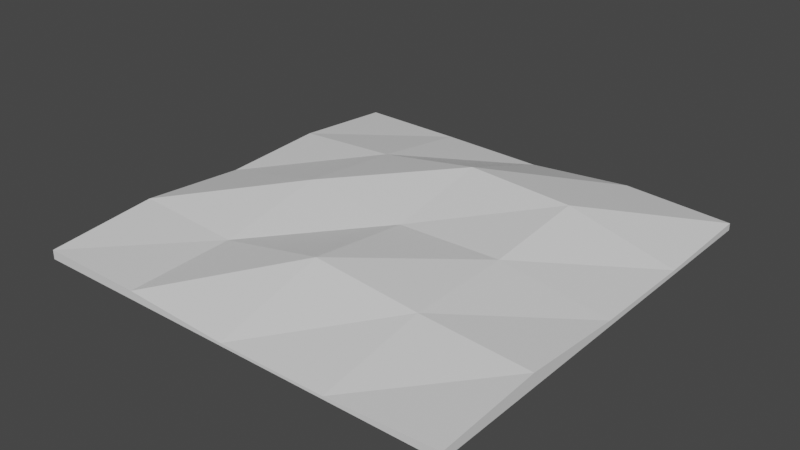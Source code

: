 # Source: debris.blend  (saved by Blender 2.92.15; exported with 4.5.12 LTS)
import bpy
from mathutils import Matrix  # noqa: F401  (used for matrix-valued properties, if any)

bpy.ops.wm.read_factory_settings(use_empty=True)
scene = bpy.context.scene
scene.name = 'Scene'

# ---- collections
col_collection = bpy.data.collections.new('Collection'); scene.collection.children.link(col_collection)

# ---- materials (node trees are filled in below, after node groups)
mat_material = bpy.data.materials.new('Material')
mat_material.alpha_threshold = 0.0
mat_material.use_transparent_shadow = False
mat_material.line_color = (0.0, 0.0, 0.0, 1.0)

# ---- material node trees
mat_material.use_nodes = True; mat_material.node_tree.nodes.clear()
_N = mat_material.node_tree.nodes; _L = mat_material.node_tree.links
n0 = _N.new('ShaderNodeOutputMaterial'); n0.name = 'Material Output'; n0.location = (385, 225)
n1 = _N.new('ShaderNodeBsdfPrincipled'); n1.name = 'Principled BSDF'; n1.location = (95, 225)
n1.distribution = 'GGX'
n1.subsurface_method = 'BURLEY'
n1.inputs[2].default_value = 0.4
n1.inputs[3].default_value = 1.45
n1.inputs[27].default_value = (0.0, 0.0, 0.0, 1.0)
n1.inputs[28].default_value = 1.0
_L.new(n1.outputs[0], n0.inputs[0])
n0.is_active_output = True

# ---- world
world_world = bpy.data.worlds.new('World'); scene.world = world_world
world_world.use_nodes = True; world_world.node_tree.nodes.clear()
_N = world_world.node_tree.nodes; _L = world_world.node_tree.links
n0 = _N.new('ShaderNodeOutputWorld'); n0.name = 'World Output'; n0.location = (300, 300)
n1 = _N.new('ShaderNodeBackground'); n1.name = 'Background'; n1.location = (10, 300)
n1.inputs[0].default_value = (0.05088, 0.05088, 0.05088, 1.0)
_L.new(n1.outputs[0], n0.inputs[0])
n0.is_active_output = True
world_world.color = (0.05088, 0.05088, 0.05088)
world_world.use_sun_shadow = False
world_world.sun_shadow_jitter_overblur = 0.0

# ---- meshes
me_cube = bpy.data.meshes.new('Cube')
me_cube.from_pydata([(1.0, 1.0, -0.04238), (1.0, 1.0, -0.075), (1.0, -1.0, -0.03731), (1.0, -1.0, -0.075), (-1.0, 1.0, -0.03608), (-1.0, 1.0, -0.075), (-1.0, -1.0, -0.03254), (-1.0, -1.0, -0.075), (0.0, 1.0, -0.075), (0.0, -1.0, -0.0627), (0.0, -1.0, -0.075), (0.0, 1.0, -0.05388), (-1.0, 0.0, -0.075), (1.0, 0.0, -0.04894), (-1.0, 0.0, -0.02374), (1.0, 0.0, -0.075), (0.0, 0.0, -0.075), (0.0, 0.0, 0.01795), (-0.5, 1.0, -0.075), (-0.5, -1.0, -0.03636), (-0.5, -1.0, -0.075), (-0.5, 1.0, -0.04225), (-0.5, 0.0, -0.075), (-0.5, 0.0, 0.075), (0.5, -1.0, -0.075), (0.5, 1.0, -0.0138), (0.5, 1.0, -0.075), (0.5, -1.0, -0.06203), (0.5, 0.0, 0.02819), (0.5, 0.0, -0.075), (-1.0, -0.5005, -0.075), (1.0, -0.5005, -0.01269), (0.0, -0.5005, -0.075), (0.0, -0.5005, 0.075), (-1.0, -0.5005, 0.01404), (1.0, -0.5005, -0.075), (-0.5, -0.5005, -0.075), (-0.5, -0.5005, -0.02038), (0.5, -0.5005, 0.02341), (0.5, -0.5005, -0.075), (-1.0, 0.5, 0.002841), (1.0, 0.5, -0.075), (-1.0, 0.5, -0.075), (1.0, 0.5, -0.055), (0.0, 0.5, -0.075), (0.0, 0.5, 0.1061), (-0.5, 0.5, 0.02859), (-0.5, 0.5, -0.075), (0.5, 0.5, -0.075), (0.5, 0.5, 0.075)], [], [(37, 34, 6, 19), (20, 19, 6, 7), (42, 40, 4, 5), (39, 35, 3, 24), (35, 31, 2, 3), (26, 25, 0, 1), (18, 21, 11, 8), (36, 32, 10, 20), (24, 27, 9, 10), (38, 33, 9, 27), (49, 45, 17, 28), (47, 44, 16, 22), (41, 43, 13, 15), (48, 41, 15, 29), (30, 34, 14, 12), (46, 40, 14, 23), (45, 46, 23, 17), (42, 47, 22, 12), (30, 36, 20, 7), (5, 4, 21, 18), (10, 9, 19, 20), (33, 37, 19, 9), (44, 48, 29, 16), (43, 49, 28, 13), (31, 38, 27, 2), (3, 2, 27, 24), (8, 11, 25, 26), (32, 39, 24, 10), (16, 29, 39, 32), (13, 28, 38, 31), (17, 23, 37, 33), (12, 22, 36, 30), (7, 6, 34, 30), (28, 17, 33, 38), (22, 16, 32, 36), (15, 13, 31, 35), (29, 15, 35, 39), (23, 14, 34, 37), (0, 25, 49, 43), (8, 26, 48, 44), (5, 18, 47, 42), (11, 21, 46, 45), (21, 4, 40, 46), (26, 1, 41, 48), (1, 0, 43, 41), (18, 8, 44, 47), (25, 11, 45, 49), (12, 14, 40, 42)])
_k = set([(1, 26), (1, 41), (3, 24), (3, 35), (5, 18), (5, 42), (7, 20), (7, 30), (8, 18), (8, 26), (10, 20), (10, 24), (12, 30), (12, 42), (15, 35), (15, 41)])
me_cube.attributes.new('sharp_edge', 'BOOLEAN', 'EDGE').data.foreach_set('value', [ (min(e.vertices), max(e.vertices)) in _k for e in me_cube.edges])
_uv = me_cube.uv_layers.new(name='UVMap')
_uv.uv.foreach_set('vector', [0.8125, 0.6876, 0.875, 0.6876, 0.875, 0.75, 0.8125, 0.75, 0.375, 0.9375, 0.625, 0.9375, 0.625, 1.0, 0.375, 1.0, 0.375, 0.1875, 0.625, 0.1875, 0.625, 0.25, 0.375, 0.25, 0.3125, 0.6876, 0.375, 0.6876, 0.375, 0.75, 0.3125, 0.75, 0.375, 0.6876, 0.625, 0.6876, 0.625, 0.75, 0.375, 0.75, 0.375, 0.4375, 0.625, 0.4375, 0.625, 0.5, 0.375, 0.5, 0.375, 0.3125, 0.625, 0.3125, 0.625, 0.375, 0.375, 0.375, 0.1875, 0.6876, 0.25, 0.6876, 0.25, 0.75, 0.1875, 0.75, 0.375, 0.8125, 0.625, 0.8125, 0.625, 0.875, 0.375, 0.875, 0.6875, 0.6876, 0.75, 0.6876, 0.75, 0.75, 0.6875, 0.75, 0.6875, 0.5625, 0.75, 0.5625, 0.75, 0.625, 0.6875, 0.625, 0.1875, 0.5625, 0.25, 0.5625, 0.25, 0.625, 0.1875, 0.625, 0.375, 0.5625, 0.625, 0.5625, 0.625, 0.625, 0.375, 0.625, 0.3125, 0.5625, 0.375, 0.5625, 0.375, 0.625, 0.3125, 0.625, 0.375, 0.06244, 0.625, 0.06244, 0.625, 0.125, 0.375, 0.125, 0.8125, 0.5625, 0.875, 0.5625, 0.875, 0.625, 0.8125, 0.625, 0.75, 0.5625, 0.8125, 0.5625, 0.8125, 0.625, 0.75, 0.625, 0.125, 0.5625, 0.1875, 0.5625, 0.1875, 0.625, 0.125, 0.625, 0.125, 0.6876, 0.1875, 0.6876, 0.1875, 0.75, 0.125, 0.75, 0.375, 0.25, 0.625, 0.25, 0.625, 0.3125, 0.375, 0.3125, 0.375, 0.875, 0.625, 0.875, 0.625, 0.9375, 0.375, 0.9375, 0.75, 0.6876, 0.8125, 0.6876, 0.8125, 0.75, 0.75, 0.75, 0.25, 0.5625, 0.3125, 0.5625, 0.3125, 0.625, 0.25, 0.625, 0.625, 0.5625, 0.6875, 0.5625, 0.6875, 0.625, 0.625, 0.625, 0.625, 0.6876, 0.6875, 0.6876, 0.6875, 0.75, 0.625, 0.75, 0.375, 0.75, 0.625, 0.75, 0.625, 0.8125, 0.375, 0.8125, 0.375, 0.375, 0.625, 0.375, 0.625, 0.4375, 0.375, 0.4375, 0.25, 0.6876, 0.3125, 0.6876, 0.3125, 0.75, 0.25, 0.75, 0.25, 0.625, 0.3125, 0.625, 0.3125, 0.6876, 0.25, 0.6876, 0.625, 0.625, 0.6875, 0.625, 0.6875, 0.6876, 0.625, 0.6876, 0.75, 0.625, 0.8125, 0.625, 0.8125, 0.6876, 0.75, 0.6876, 0.125, 0.625, 0.1875, 0.625, 0.1875, 0.6876, 0.125, 0.6876, 0.375, 0.0, 0.625, 0.0, 0.625, 0.06244, 0.375, 0.06244, 0.6875, 0.625, 0.75, 0.625, 0.75, 0.6876, 0.6875, 0.6876, 0.1875, 0.625, 0.25, 0.625, 0.25, 0.6876, 0.1875, 0.6876, 0.375, 0.625, 0.625, 0.625, 0.625, 0.6876, 0.375, 0.6876, 0.3125, 0.625, 0.375, 0.625, 0.375, 0.6876, 0.3125, 0.6876, 0.8125, 0.625, 0.875, 0.625, 0.875, 0.6876, 0.8125, 0.6876, 0.625, 0.5, 0.6875, 0.5, 0.6875, 0.5625, 0.625, 0.5625, 0.25, 0.5, 0.3125, 0.5, 0.3125, 0.5625, 0.25, 0.5625, 0.125, 0.5, 0.1875, 0.5, 0.1875, 0.5625, 0.125, 0.5625, 0.75, 0.5, 0.8125, 0.5, 0.8125, 0.5625, 0.75, 0.5625, 0.8125, 0.5, 0.875, 0.5, 0.875, 0.5625, 0.8125, 0.5625, 0.3125, 0.5, 0.375, 0.5, 0.375, 0.5625, 0.3125, 0.5625, 0.375, 0.5, 0.625, 0.5, 0.625, 0.5625, 0.375, 0.5625, 0.1875, 0.5, 0.25, 0.5, 0.25, 0.5625, 0.1875, 0.5625, 0.6875, 0.5, 0.75, 0.5, 0.75, 0.5625, 0.6875, 0.5625, 0.375, 0.125, 0.625, 0.125, 0.625, 0.1875, 0.375, 0.1875])
me_cube.materials.append(mat_material)
me_cube.use_remesh_preserve_volume = False
me_cube.use_remesh_preserve_attributes = False
me_cube.use_mirror_vertex_groups = False
me_cube.update()

# ---- objects
ob_debris = bpy.data.objects.new('Debris', me_cube)

# ---- transforms, parenting, visibility, modifiers, constraints
ob_debris.location = (0.0, 0.0, 0.0)
ob_debris.lock_rotations_4d = False
ob_debris.empty_display_type = 'ARROWS'
ob_debris.lineart.crease_threshold = 0.0

# ---- collection membership
col_collection.objects.link(ob_debris)

# ---- scene / render settings (as saved in the file)
scene.frame_start = 1; scene.frame_end = 250; scene.frame_set(56)
scene.render.engine = 'BLENDER_EEVEE_NEXT'
scene.cycles.use_denoising = False
scene.cycles.samples = 128
scene.cycles.sampling_pattern = 'TABULATED_SOBOL'
scene.cycles.use_adaptive_sampling = False
scene.cycles.use_light_tree = False
scene.view_settings.view_transform = 'Filmic'
bpy.context.view_layer.update()

# ---- added for rendering (the .blend has no active camera and no usable light): camera, sun
cam_auto = bpy.data.cameras.new('AutoCamera')
cam_auto.lens = 50.0
cam_auto.sensor_width = 36.0
cam_auto.clip_end = 1000.0
ob_auto_camera = bpy.data.objects.new('AutoCamera', cam_auto)
scene.collection.objects.link(ob_auto_camera)
ob_auto_camera.location = (2.62229, -3.14675, 2.11339)
ob_auto_camera.rotation_euler = (1.09748, -7.21219e-08, 0.694738)
scene.camera = ob_auto_camera
light_auto_sun = bpy.data.lights.new('AutoSun', 'SUN')
light_auto_sun.energy = 3.0
light_auto_sun.angle = 0.0523599
ob_auto_sun = bpy.data.objects.new('AutoSun', light_auto_sun)
scene.collection.objects.link(ob_auto_sun)
ob_auto_sun.rotation_euler = (0.872665, 0.174533, 0.523599)
bpy.context.view_layer.update()
